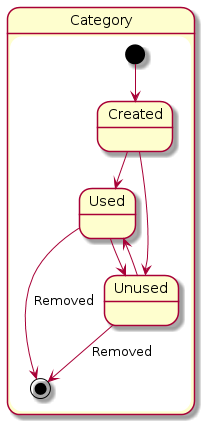

The diagram above was rendered by PlantUML. Its source (embedded in the PNG):
@startuml
state Category {
  state "Created" as cr
  state "Used" as us
  state "Unused" as un
  
  [*] --> cr
  
  cr --> us
  cr --> un
  
  us --> un
  us --> [*] : Removed
  
  un --> us
  un --> [*] : Removed
}
@enduml